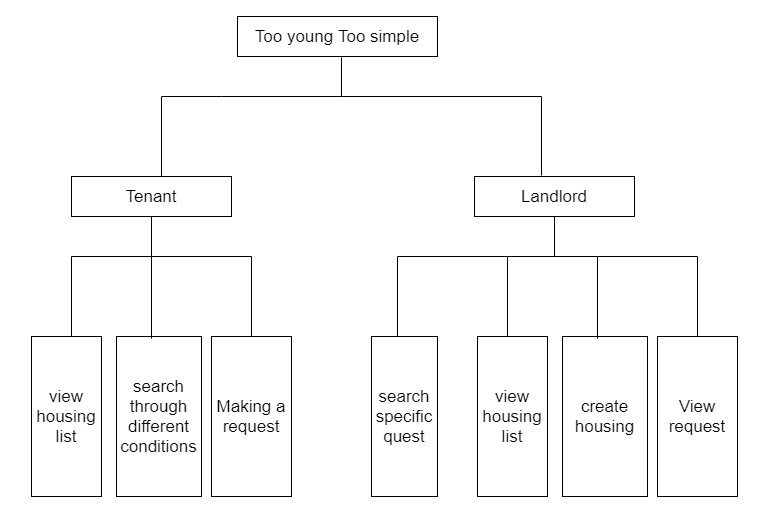

The diagram above was exported from draw.io. Its source (the exported page's mxGraphModel, read from the mxfile embedded in the PNG):
<mxGraphModel dx="1406" dy="700" grid="1" gridSize="10" guides="1" tooltips="1" connect="1" arrows="1" fold="1" page="1" pageScale="1" pageWidth="827" pageHeight="1169" math="0" shadow="0">
  <root>
    <mxCell id="0" />
    <mxCell id="1" parent="0" />
    <mxCell id="FF6e7AbsqReS0UIscn_e-1" value="&lt;font style=&quot;font-size: 17px&quot;&gt;Too young Too simple&lt;/font&gt;" style="rounded=0;whiteSpace=wrap;html=1;" vertex="1" parent="1">
      <mxGeometry x="296" y="80" width="200" height="40" as="geometry" />
    </mxCell>
    <mxCell id="FF6e7AbsqReS0UIscn_e-2" value="" style="endArrow=none;html=1;rounded=0;" edge="1" parent="1">
      <mxGeometry width="50" height="50" relative="1" as="geometry">
        <mxPoint x="220" y="240" as="sourcePoint" />
        <mxPoint x="400" y="121" as="targetPoint" />
        <Array as="points">
          <mxPoint x="220" y="160" />
          <mxPoint x="280" y="160" />
          <mxPoint x="400" y="160" />
        </Array>
      </mxGeometry>
    </mxCell>
    <mxCell id="FF6e7AbsqReS0UIscn_e-3" value="" style="endArrow=none;html=1;rounded=0;" edge="1" parent="1">
      <mxGeometry width="50" height="50" relative="1" as="geometry">
        <mxPoint x="600" y="239" as="sourcePoint" />
        <mxPoint x="400" y="160" as="targetPoint" />
        <Array as="points">
          <mxPoint x="600" y="160" />
        </Array>
      </mxGeometry>
    </mxCell>
    <mxCell id="FF6e7AbsqReS0UIscn_e-4" value="&lt;font style=&quot;font-size: 17px&quot;&gt;Tenant&lt;/font&gt;" style="rounded=0;whiteSpace=wrap;html=1;" vertex="1" parent="1">
      <mxGeometry x="130" y="240" width="160" height="40" as="geometry" />
    </mxCell>
    <mxCell id="FF6e7AbsqReS0UIscn_e-5" value="&lt;font style=&quot;font-size: 17px&quot;&gt;Landlord&lt;/font&gt;" style="rounded=0;whiteSpace=wrap;html=1;" vertex="1" parent="1">
      <mxGeometry x="533" y="240" width="160" height="40" as="geometry" />
    </mxCell>
    <mxCell id="FF6e7AbsqReS0UIscn_e-7" value="" style="endArrow=none;html=1;rounded=0;" edge="1" parent="1">
      <mxGeometry width="50" height="50" relative="1" as="geometry">
        <mxPoint x="130" y="400" as="sourcePoint" />
        <mxPoint x="210" y="280" as="targetPoint" />
        <Array as="points">
          <mxPoint x="130" y="320" />
          <mxPoint x="210" y="320" />
        </Array>
      </mxGeometry>
    </mxCell>
    <mxCell id="FF6e7AbsqReS0UIscn_e-8" value="&lt;font style=&quot;font-size: 17px&quot;&gt;view housing list&lt;/font&gt;" style="rounded=0;whiteSpace=wrap;html=1;" vertex="1" parent="1">
      <mxGeometry x="90" y="400" width="70" height="160" as="geometry" />
    </mxCell>
    <mxCell id="FF6e7AbsqReS0UIscn_e-9" value="&lt;font style=&quot;font-size: 17px&quot;&gt;search through different conditions&lt;/font&gt;" style="rounded=0;whiteSpace=wrap;html=1;" vertex="1" parent="1">
      <mxGeometry x="175" y="400" width="85" height="160" as="geometry" />
    </mxCell>
    <mxCell id="FF6e7AbsqReS0UIscn_e-10" value="" style="endArrow=none;html=1;" edge="1" parent="1">
      <mxGeometry width="50" height="50" relative="1" as="geometry">
        <mxPoint x="210" y="402" as="sourcePoint" />
        <mxPoint x="210" y="320" as="targetPoint" />
      </mxGeometry>
    </mxCell>
    <mxCell id="FF6e7AbsqReS0UIscn_e-11" value="" style="endArrow=none;html=1;strokeColor=#000000;rounded=0;" edge="1" parent="1">
      <mxGeometry width="50" height="50" relative="1" as="geometry">
        <mxPoint x="310" y="400" as="sourcePoint" />
        <mxPoint x="210" y="320" as="targetPoint" />
        <Array as="points">
          <mxPoint x="310" y="320" />
        </Array>
      </mxGeometry>
    </mxCell>
    <mxCell id="FF6e7AbsqReS0UIscn_e-13" value="&lt;font style=&quot;font-size: 17px&quot;&gt;Making a request&lt;/font&gt;" style="rounded=0;whiteSpace=wrap;html=1;" vertex="1" parent="1">
      <mxGeometry x="270" y="400" width="80" height="160" as="geometry" />
    </mxCell>
    <mxCell id="FF6e7AbsqReS0UIscn_e-14" value="&lt;font style=&quot;font-size: 17px&quot;&gt;view housing list&lt;/font&gt;" style="rounded=0;whiteSpace=wrap;html=1;" vertex="1" parent="1">
      <mxGeometry x="536" y="400" width="70" height="160" as="geometry" />
    </mxCell>
    <mxCell id="FF6e7AbsqReS0UIscn_e-15" value="&lt;font style=&quot;font-size: 17px&quot;&gt;create&lt;br&gt;housing&lt;br&gt;&lt;/font&gt;" style="rounded=0;whiteSpace=wrap;html=1;" vertex="1" parent="1">
      <mxGeometry x="621" y="400" width="85" height="160" as="geometry" />
    </mxCell>
    <mxCell id="FF6e7AbsqReS0UIscn_e-16" value="" style="endArrow=none;html=1;" edge="1" parent="1">
      <mxGeometry width="50" height="50" relative="1" as="geometry">
        <mxPoint x="656" y="402" as="sourcePoint" />
        <mxPoint x="656" y="320" as="targetPoint" />
      </mxGeometry>
    </mxCell>
    <mxCell id="FF6e7AbsqReS0UIscn_e-17" value="" style="endArrow=none;html=1;strokeColor=#000000;rounded=0;" edge="1" parent="1">
      <mxGeometry width="50" height="50" relative="1" as="geometry">
        <mxPoint x="756" y="400" as="sourcePoint" />
        <mxPoint x="656" y="320" as="targetPoint" />
        <Array as="points">
          <mxPoint x="756" y="320" />
        </Array>
      </mxGeometry>
    </mxCell>
    <mxCell id="FF6e7AbsqReS0UIscn_e-18" value="&lt;font style=&quot;font-size: 17px&quot;&gt;View&lt;br&gt;request&lt;br&gt;&lt;/font&gt;" style="rounded=0;whiteSpace=wrap;html=1;" vertex="1" parent="1">
      <mxGeometry x="716" y="400" width="80" height="160" as="geometry" />
    </mxCell>
    <mxCell id="FF6e7AbsqReS0UIscn_e-19" value="" style="endArrow=none;html=1;strokeColor=#000000;" edge="1" parent="1">
      <mxGeometry width="50" height="50" relative="1" as="geometry">
        <mxPoint x="613" y="320" as="sourcePoint" />
        <mxPoint x="613" y="280" as="targetPoint" />
      </mxGeometry>
    </mxCell>
    <mxCell id="FF6e7AbsqReS0UIscn_e-20" value="" style="endArrow=none;html=1;strokeColor=#000000;rounded=0;" edge="1" parent="1">
      <mxGeometry width="50" height="50" relative="1" as="geometry">
        <mxPoint x="566" y="400" as="sourcePoint" />
        <mxPoint x="656" y="320" as="targetPoint" />
        <Array as="points">
          <mxPoint x="566" y="320" />
        </Array>
      </mxGeometry>
    </mxCell>
    <mxCell id="FF6e7AbsqReS0UIscn_e-21" value="" style="endArrow=none;html=1;strokeColor=#000000;" edge="1" parent="1">
      <mxGeometry width="50" height="50" relative="1" as="geometry">
        <mxPoint x="456" y="320" as="sourcePoint" />
        <mxPoint x="566" y="320" as="targetPoint" />
      </mxGeometry>
    </mxCell>
    <mxCell id="FF6e7AbsqReS0UIscn_e-22" value="" style="endArrow=none;html=1;strokeColor=#000000;" edge="1" parent="1">
      <mxGeometry width="50" height="50" relative="1" as="geometry">
        <mxPoint x="456" y="400" as="sourcePoint" />
        <mxPoint x="456" y="320" as="targetPoint" />
      </mxGeometry>
    </mxCell>
    <mxCell id="FF6e7AbsqReS0UIscn_e-26" value="&lt;font style=&quot;font-size: 17px&quot;&gt;search&lt;br&gt;specific&lt;br&gt;quest&lt;/font&gt;" style="rounded=0;whiteSpace=wrap;html=1;" vertex="1" parent="1">
      <mxGeometry x="430" y="400" width="66" height="160" as="geometry" />
    </mxCell>
  </root>
</mxGraphModel>